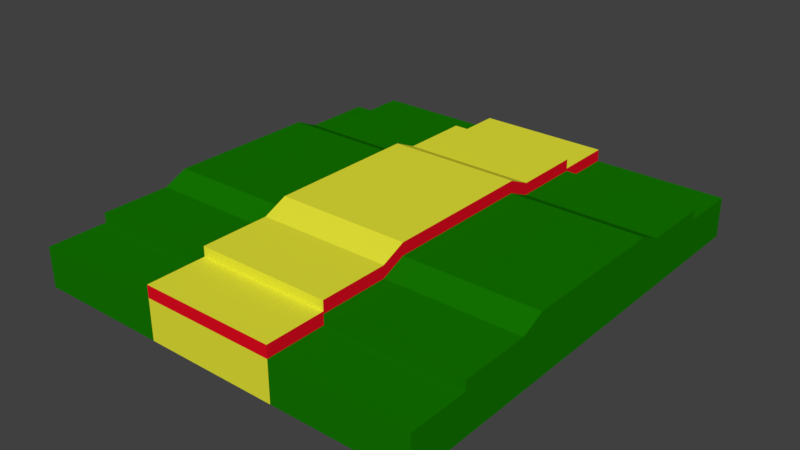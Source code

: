 # Source: plaform_4.blend  (saved by Blender 2.79.0; exported with 4.5.12 LTS)
import bpy
from mathutils import Matrix  # noqa: F401  (used for matrix-valued properties, if any)

bpy.ops.wm.read_factory_settings(use_empty=True)
scene = bpy.context.scene
scene.name = 'Scene'

# ---- collections
col_collection_1 = bpy.data.collections.new('Collection 1'); scene.collection.children.link(col_collection_1)

# ---- materials (node trees are filled in below, after node groups)
mat_material = bpy.data.materials.new('Material')
mat_material.alpha_threshold = 0.0
mat_material.use_transparent_shadow = False
mat_material.diffuse_color = (0.007216, 0.1845, 0.0, 1.0)
mat_material.roughness = 0.5
mat_material.line_color = (0.0, 0.0, 0.0, 1.0)
mat_material_001 = bpy.data.materials.new('Material.001')
mat_material_001.alpha_threshold = 0.0
mat_material_001.use_transparent_shadow = False
mat_material_001.diffuse_color = (0.8, 0.7859, 0.03908, 1.0)
mat_material_001.roughness = 0.5
mat_material_002 = bpy.data.materials.new('Material.002')
mat_material_002.alpha_threshold = 0.0
mat_material_002.use_transparent_shadow = False
mat_material_002.diffuse_color = (0.8, 0.004517, 0.01678, 1.0)
mat_material_002.roughness = 0.5

# ---- material node trees

# ---- world
world_world = bpy.data.worlds.new('World'); scene.world = world_world
world_world.color = (0.05088, 0.05088, 0.05088)
world_world.use_sun_shadow = False
world_world.sun_shadow_jitter_overblur = 0.0
world_world.cycles.sampling_method = 'MANUAL'

# ---- meshes
me_cube = bpy.data.meshes.new('Cube')
me_cube.from_pydata([(10.0, 3.81, -1.0), (10.0, -3.81, -1.0), (-10.0, -3.81, -1.0), (-10.0, 3.81, -1.0), (10.0, 3.81, 1.0), (10.0, -3.81, 1.0), (-10.0, -3.81, 1.0), (-10.0, 3.81, 1.0), (10.0, 8.484, -1.0), (-10.0, 8.484, -1.0), (10.0, 8.484, 1.0), (10.0, -8.484, -1.0), (-10.0, -8.484, -1.0), (10.0, -8.484, 1.0), (-10.0, -8.484, 1.0), (-10.0, 8.484, 1.0), (10.0, 3.81, 1.533), (10.0, -3.81, 1.533), (-10.0, 3.81, 1.533), (-10.0, -3.81, 1.533), (10.0, 11.45, -1.0), (-10.0, 11.45, -1.0), (10.0, 11.45, 1.0), (10.0, -11.45, -1.0), (-10.0, -11.45, -1.0), (10.0, -11.45, 1.0), (-10.0, -11.45, 1.0), (-10.0, 11.45, 1.0), (10.0, 5.0, 1.487), (-10.0, 5.0, 1.487), (10.0, -5.0, 1.487), (-10.0, -5.0, 1.487), (10.0, 8.484, 1.487), (-10.0, 8.484, 1.487), (10.0, -8.484, 1.487), (-10.0, -8.484, 1.487), (10.0, 3.81, 2.02), (10.0, -3.81, 2.02), (-10.0, 3.81, 2.02), (-10.0, -3.81, 2.02), (3.333, 3.81, -1.0), (-3.333, 3.81, -1.0), (3.333, -3.81, -1.0), (-3.333, -3.81, -1.0), (3.333, 8.484, -1.0), (-3.333, 8.484, -1.0), (3.333, -8.484, -1.0), (-3.333, -8.484, -1.0), (3.333, 8.484, 1.0), (-3.333, 8.484, 1.0), (3.333, -8.484, 1.0), (-3.333, -8.484, 1.0), (3.333, 11.45, -1.0), (-3.333, 11.45, -1.0), (3.333, -11.45, -1.0), (-3.333, -11.45, -1.0), (3.333, 11.45, 1.0), (-3.333, 11.45, 1.0), (3.333, -11.45, 1.0), (-3.333, -11.45, 1.0), (3.333, 5.0, 1.487), (-3.333, 5.0, 1.487), (3.333, -5.0, 1.487), (-3.333, -5.0, 1.487), (3.333, 8.484, 1.487), (-3.333, 8.484, 1.487), (3.333, -8.484, 1.487), (-3.333, -8.484, 1.487), (3.333, 3.81, 2.02), (-3.333, 3.81, 2.02), (3.333, -3.81, 2.02), (-3.333, -3.81, 2.02), (3.333, 8.484, 1.609), (-3.333, 8.484, 1.609), (3.333, -8.484, 1.609), (-3.333, -8.484, 1.609), (3.333, 11.45, 1.609), (-3.333, 11.45, 1.609), (3.333, -11.45, 1.609), (-3.333, -11.45, 1.609), (3.333, 5.0, 2.096), (-3.333, 5.0, 2.096), (3.333, -5.0, 2.096), (-3.333, -5.0, 2.096), (3.333, 8.484, 2.096), (-3.333, 8.484, 2.096), (3.333, -8.484, 2.096), (-3.333, -8.484, 2.096), (3.333, 3.81, 2.63), (-3.333, 3.81, 2.63), (3.333, -3.81, 2.63), (-3.333, -3.81, 2.63)], [], [(41, 43, 2, 3), (7, 6, 19, 18), (0, 4, 5, 1), (1, 5, 13, 11), (2, 6, 7, 3), (6, 2, 12, 14), (11, 13, 25, 23), (9, 15, 27, 21), (4, 0, 8, 10), (13, 5, 30, 34), (3, 7, 15, 9), (42, 1, 11, 46), (41, 3, 9, 45), (19, 6, 31, 39), (4, 10, 32, 28), (49, 15, 33, 65), (5, 17, 37, 30), (5, 4, 16, 17), (55, 59, 26, 24), (57, 53, 21, 27), (10, 8, 20, 22), (48, 10, 22, 56), (14, 12, 24, 26), (46, 11, 23, 54), (45, 9, 21, 53), (51, 14, 26, 59), (60, 28, 32, 64), (63, 31, 35, 67), (69, 38, 39, 71), (61, 29, 38, 69), (62, 30, 37, 70), (50, 13, 34, 66), (15, 7, 29, 33), (7, 18, 38, 29), (16, 4, 28, 36), (18, 19, 39, 38), (6, 14, 35, 31), (17, 16, 36, 37), (14, 51, 67, 35), (66, 62, 82, 86), (31, 63, 71, 39), (67, 51, 75, 87), (28, 60, 68, 36), (56, 57, 77, 76), (36, 68, 70, 37), (69, 71, 91, 89), (30, 62, 66, 34), (70, 68, 88, 90), (29, 61, 65, 33), (51, 59, 79, 75), (13, 50, 58, 25), (61, 69, 89, 81), (8, 44, 52, 20), (44, 45, 53, 52), (12, 47, 55, 24), (47, 46, 54, 55), (15, 49, 57, 27), (58, 50, 74, 78), (22, 20, 52, 56), (56, 52, 53, 57), (23, 25, 58, 54), (54, 58, 59, 55), (10, 48, 64, 32), (48, 56, 76, 72), (0, 40, 44, 8), (40, 41, 45, 44), (2, 43, 47, 12), (43, 42, 46, 47), (0, 1, 42, 40), (40, 42, 43, 41), (75, 74, 86, 87), (83, 82, 90, 91), (80, 81, 89, 88), (88, 89, 91, 90), (82, 83, 87, 86), (81, 80, 84, 85), (74, 75, 79, 78), (73, 72, 76, 77), (72, 73, 85, 84), (50, 66, 86, 74), (63, 67, 87, 83), (64, 48, 72, 84), (59, 58, 78, 79), (71, 63, 83, 91), (65, 61, 81, 85), (49, 65, 85, 73), (62, 70, 90, 82), (57, 49, 73, 77), (60, 64, 84, 80), (68, 60, 80, 88)])
me_cube.polygons.foreach_set('material_index', [0, 0, 0, 0, 0, 0, 0, 0, 0, 0, 0, 0, 0, 0, 0, 0, 0, 0, 0, 0, 0, 0, 0, 0, 0, 0, 0, 0, 0, 0, 0, 0, 0, 0, 0, 0, 0, 0, 0, 2, 0, 2, 0, 2, 0, 2, 0, 2, 0, 2, 0, 2, 0, 1, 0, 1, 0, 2, 0, 1, 0, 1, 0, 2, 0, 1, 0, 1, 0, 1, 1, 1, 1, 1, 1, 1, 1, 1, 1, 2, 2, 2, 2, 2, 2, 2, 2, 2, 2, 2])
me_cube.materials.append(mat_material)
me_cube.materials.append(mat_material_001)
me_cube.materials.append(mat_material_002)
me_cube.use_remesh_preserve_volume = False
me_cube.use_remesh_preserve_attributes = False
me_cube.use_mirror_vertex_groups = False
me_cube.update()

# ---- objects
ob_cube = bpy.data.objects.new('Cube', me_cube)

# ---- transforms, parenting, visibility, modifiers, constraints
ob_cube.location = (0.0, 0.0, 0.0)
ob_cube.lock_rotations_4d = False
ob_cube.empty_display_type = 'ARROWS'
ob_cube.lineart.crease_threshold = 0.0

# ---- collection membership
col_collection_1.objects.link(ob_cube)

# ---- scene / render settings (as saved in the file)
scene.frame_start = 1; scene.frame_end = 250; scene.frame_set(1)
scene.render.engine = 'BLENDER_EEVEE_NEXT'
scene.render.resolution_percentage = 50
scene.render.dither_intensity = 0.0
scene.cycles.use_denoising = False
scene.cycles.samples = 128
scene.cycles.sampling_pattern = 'TABULATED_SOBOL'
scene.cycles.use_adaptive_sampling = False
scene.cycles.use_light_tree = False
scene.cycles.blur_glossy = 0.0
scene.cycles.sample_clamp_indirect = 0.0
scene.view_settings.view_transform = 'Standard'
bpy.context.view_layer.update()

# ---- added for rendering (the .blend has no active camera and no usable light): camera, sun
cam_auto = bpy.data.cameras.new('AutoCamera')
cam_auto.lens = 50.0
cam_auto.sensor_width = 36.0
cam_auto.clip_end = 1000.0
ob_auto_camera = bpy.data.objects.new('AutoCamera', cam_auto)
scene.collection.objects.link(ob_auto_camera)
ob_auto_camera.location = (28.3362, -34.0034, 23.4838)
ob_auto_camera.rotation_euler = (1.09748, -7.21219e-08, 0.694738)
scene.camera = ob_auto_camera
light_auto_sun = bpy.data.lights.new('AutoSun', 'SUN')
light_auto_sun.energy = 3.0
light_auto_sun.angle = 0.0523599
ob_auto_sun = bpy.data.objects.new('AutoSun', light_auto_sun)
scene.collection.objects.link(ob_auto_sun)
ob_auto_sun.rotation_euler = (0.872665, 0.174533, 0.523599)
bpy.context.view_layer.update()
